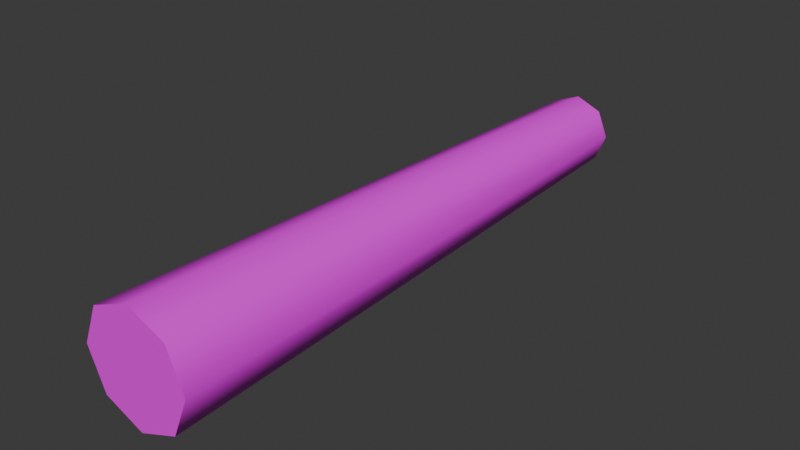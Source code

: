 # Source: Cigarette.blend  (saved by Blender 4.1.24; exported with 4.5.12 LTS)
import bpy
from mathutils import Matrix  # noqa: F401  (used for matrix-valued properties, if any)

bpy.ops.wm.read_factory_settings(use_empty=True)
scene = bpy.context.scene
scene.name = 'Scene'

# ---- collections
col_collection = bpy.data.collections.new('Collection'); scene.collection.children.link(col_collection)

# ---- images (referenced by path relative to the original .blend; pixels are not part of the script)
import os
ASSET_DIR = os.environ.get("B2B_ASSET_DIR", "")  # directory of the original .blend (textures are referenced by path, not embedded)
HERE = os.path.dirname(os.path.abspath(__file__))  # packed textures are extracted next to this script under _unpacked/

def load_image(name, relpath, width, height, colorspace="sRGB"):
    """Load a texture the original file referenced (path relative to the .blend, or extracted next to this script)."""
    p = next((c for c in (os.path.join(HERE, relpath), os.path.join(ASSET_DIR, relpath)) if relpath and os.path.exists(c)), "")
    if p:
        img = bpy.data.images.load(p, check_existing=True)
        img.name = name
    else:  # same state as the original file: an image datablock whose file is absent (Cycles renders it pink)
        img = bpy.data.images.new(name, width, height)
        img.source = "FILE"
        img.filepath = "//" + (relpath or name)
    img.colorspace_settings.name = colorspace
    return img
img_cigarette_color = load_image('Cigarette_Color', 'Textures/Cigarette_Color.png', 1024, 1024, 'sRGB')

# ---- materials (node trees are filled in below, after node groups)
mat_cigarette = bpy.data.materials.new('Cigarette')

# ---- material node trees
mat_cigarette.use_nodes = True; mat_cigarette.node_tree.nodes.clear()
_N = mat_cigarette.node_tree.nodes; _L = mat_cigarette.node_tree.links
n0 = _N.new('ShaderNodeBsdfPrincipled'); n0.name = 'Principled BSDF'; n0.location = (10, 300)
n1 = _N.new('ShaderNodeOutputMaterial'); n1.name = 'Material Output'; n1.location = (300, 300)
n2 = _N.new('ShaderNodeTexImage'); n2.name = 'Image Texture'; n2.location = (-387, 306)
n2.image = img_cigarette_color
n3 = _N.new('ShaderNodeNewGeometry'); n3.name = 'Geometry'; n3.location = (-763, 341)
n4 = _N.new('ShaderNodeVectorMath'); n4.name = 'Vector Math'; n4.location = (-553, 153)
n4.operation = 'MULTIPLY_ADD'
n4.inputs[1].default_value = (0.5, 0.5, 0.5)
n4.inputs[2].default_value = (0.5, 0.5, 0.5)
_L.new(n0.outputs[0], n1.inputs[0])
_L.new(n3.outputs[1], n4.inputs[0])
_L.new(n2.outputs[0], n0.inputs[0])
n1.is_active_output = True

# ---- world
world_world = bpy.data.worlds.new('World'); scene.world = world_world
world_world.use_nodes = True; world_world.node_tree.nodes.clear()
_N = world_world.node_tree.nodes; _L = world_world.node_tree.links
n0 = _N.new('ShaderNodeOutputWorld'); n0.name = 'World Output'; n0.location = (300, 300)
n1 = _N.new('ShaderNodeBackground'); n1.name = 'Background'; n1.location = (10, 300)
n1.inputs[0].default_value = (0.05088, 0.05088, 0.05088, 1.0)
_L.new(n1.outputs[0], n0.inputs[0])
n0.is_active_output = True
world_world.color = (0.05088, 0.05088, 0.05088)
world_world.use_sun_shadow = False
world_world.sun_shadow_jitter_overblur = 0.0

# ---- meshes
me_circle = bpy.data.meshes.new('Circle')
me_circle.from_pydata([(3.725e-09, -8.0, 0.75), (-0.5303, -8.0, 0.5303), (-0.75, -8.0, 0.0), (-0.5303, -8.0, -0.5303), (3.725e-09, -8.0, -0.75), (0.5303, -8.0, -0.5303), (0.75, -8.0, 0.0), (0.5303, -8.0, 0.5303), (1.118e-08, 0.0, 0.5), (-0.3536, 0.0, 0.3536), (-0.5, 0.0, 0.0), (-0.3536, 0.0, -0.3536), (1.118e-08, 0.0, -0.5), (0.3536, 0.0, -0.3536), (0.5, 0.0, 0.0), (0.3536, 0.0, 0.3536)], [], [(2, 1, 9, 10), (7, 6, 14, 15), (5, 4, 12, 13), (3, 2, 10, 11), (1, 0, 8, 9), (0, 7, 15, 8), (6, 5, 13, 14), (4, 3, 11, 12), (9, 8, 15, 14, 13, 12, 11, 10), (1, 2, 3, 4, 5, 6, 7, 0)])
me_circle.polygons.foreach_set('use_smooth', [True] * 10)
_k = set([(0, 1), (0, 7), (1, 2), (2, 3), (3, 4), (4, 5), (5, 6), (6, 7), (8, 9), (8, 15), (9, 10), (10, 11), (11, 12), (12, 13), (13, 14), (14, 15)])
me_circle.attributes.new('sharp_edge', 'BOOLEAN', 'EDGE').data.foreach_set('value', [ (min(e.vertices), max(e.vertices)) in _k for e in me_circle.edges])
_uv = me_circle.uv_layers.new(name='UVMap')
_uv.uv.foreach_set('vector', [0.2957, 0.9796, 0.2498, 0.9796, 0.2498, 0.02037, 0.2957, 0.02037, 0.158, 0.9796, 0.1121, 0.9796, 0.1121, 0.02037, 0.158, 0.02037, 0.06626, 0.9796, 0.02037, 0.9796, 0.02037, 0.02037, 0.06626, 0.02037, 0.3416, 0.9796, 0.2957, 0.9796, 0.2957, 0.02037, 0.3416, 0.02037, 0.2498, 0.9796, 0.2039, 0.9796, 0.2039, 0.02037, 0.2498, 0.02037, 0.2039, 0.9796, 0.158, 0.9796, 0.158, 0.02037, 0.2039, 0.02037, 0.1121, 0.9796, 0.06626, 0.9796, 0.06626, 0.02037, 0.1121, 0.02037, 0.3875, 0.9796, 0.3416, 0.9796, 0.3416, 0.02037, 0.3875, 0.02037, 0.5065, 0.2827, 0.4607, 0.2827, 0.4282, 0.2502, 0.4282, 0.2043, 0.4607, 0.1719, 0.5065, 0.1719, 0.539, 0.2043, 0.539, 0.2502, 0.4607, 0.1312, 0.4282, 0.09871, 0.4282, 0.05282, 0.4607, 0.02037, 0.5065, 0.02037, 0.539, 0.05282, 0.539, 0.09871, 0.5065, 0.1312])
me_circle.materials.append(mat_cigarette)
me_circle.update()

# ---- objects
ob_circle = bpy.data.objects.new('Circle', me_circle)

# ---- transforms, parenting, visibility, modifiers, constraints
ob_circle.location = (0.0, 0.0, 0.0)

# ---- collection membership
col_collection.objects.link(ob_circle)

# ---- scene / render settings (as saved in the file)
scene.frame_start = 1; scene.frame_end = 250; scene.frame_set(1)
scene.render.engine = 'CYCLES'
scene.cycles.sampling_pattern = 'TABULATED_SOBOL'
scene.cycles.bake_type = 'EMIT'
scene.eevee.ray_tracing_options.trace_max_roughness = 0.0
bpy.context.view_layer.update()

# ---- added for rendering (the .blend has no active camera and no usable light): camera, sun
cam_auto = bpy.data.cameras.new('AutoCamera')
cam_auto.lens = 50.0
cam_auto.sensor_width = 36.0
cam_auto.clip_end = 1000.0
ob_auto_camera = bpy.data.objects.new('AutoCamera', cam_auto)
scene.collection.objects.link(ob_auto_camera)
ob_auto_camera.location = (7.6576, -13.1891, 6.12608)
ob_auto_camera.rotation_euler = (1.09748, -7.21219e-08, 0.694738)
scene.camera = ob_auto_camera
light_auto_sun = bpy.data.lights.new('AutoSun', 'SUN')
light_auto_sun.energy = 3.0
light_auto_sun.angle = 0.0523599
ob_auto_sun = bpy.data.objects.new('AutoSun', light_auto_sun)
scene.collection.objects.link(ob_auto_sun)
ob_auto_sun.rotation_euler = (0.872665, 0.174533, 0.523599)
bpy.context.view_layer.update()
